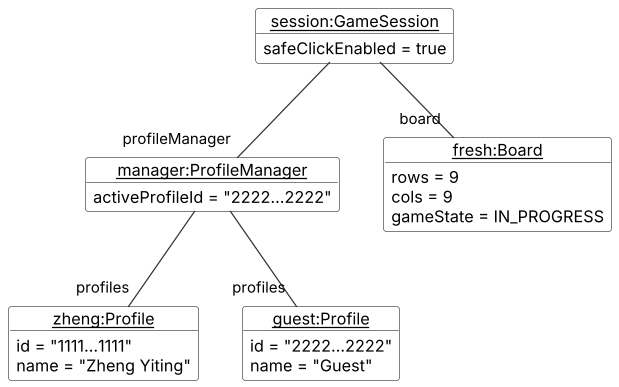

The diagram above was rendered by PlantUML. Its source (embedded in the PNG):
@startuml ProfileObjectDiagram
!include style.puml

object "<u>session:GameSession</u>" as session {
  safeClickEnabled = true
}
object "<u>manager:ProfileManager</u>" as manager {
  activeProfileId = "2222...2222"
}
object "<u>zheng:Profile</u>" as zheng {
  id = "1111...1111"
  name = "Zheng Yiting"
}
object "<u>guest:Profile</u>" as guest {
  id = "2222...2222"
  name = "Guest"
}
object "<u>fresh:Board</u>" as fresh {
  rows = 9
  cols = 9
  gameState = IN_PROGRESS
}

session -- "board" fresh
session -- "profileManager" manager
manager -- "profiles" zheng
manager -- "profiles" guest
@enduml